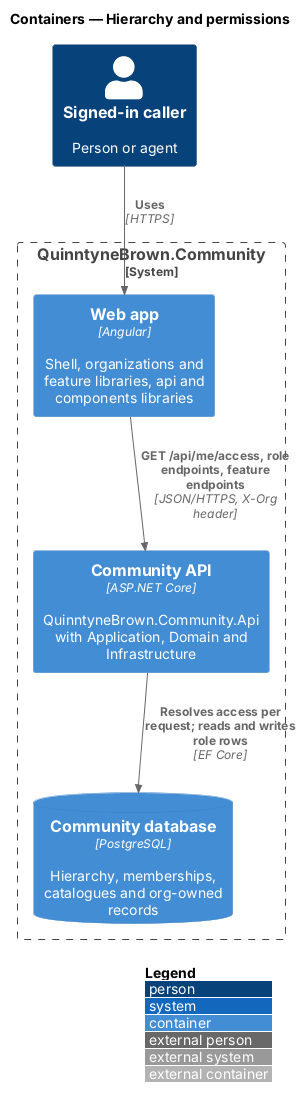

The diagram above was rendered by PlantUML. Its source (embedded in the PNG):
@startuml
!include <C4/C4_Container>
LAYOUT_WITH_LEGEND()
title Containers — Hierarchy and permissions
Person(caller, "Signed-in caller", "Person or agent")
System_Boundary(ftc, "QuinntyneBrown.Community") {
  Container(web, "Web app", "Angular", "Shell, organizations and feature libraries, api and components libraries")
  Container(api, "Community API", "ASP.NET Core", "QuinntyneBrown.Community.Api with Application, Domain and Infrastructure")
  ContainerDb(db, "Community database", "PostgreSQL", "Hierarchy, memberships, catalogues and org-owned records")
}
Rel(caller, web, "Uses", "HTTPS")
Rel(web, api, "GET /api/me/access, role endpoints, feature endpoints", "JSON/HTTPS, X-Org header")
Rel(api, db, "Resolves access per request; reads and writes role rows", "EF Core")
@enduml